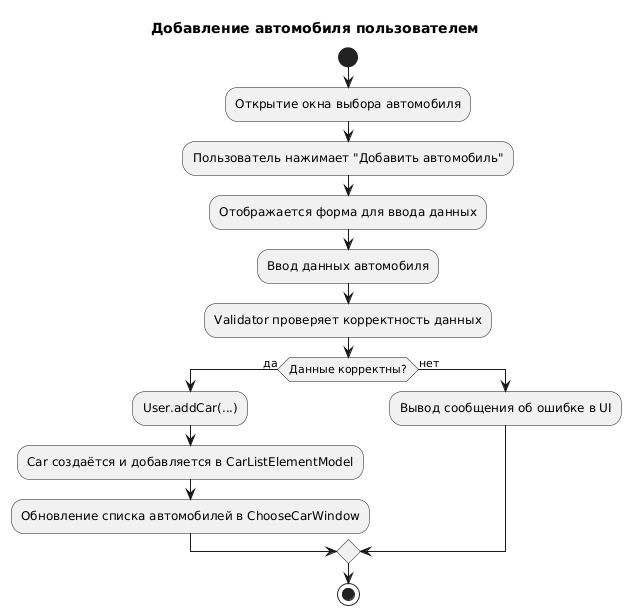

The diagram above was rendered by PlantUML. Its source (embedded in the PNG):
@startuml
title Добавление автомобиля пользователем

start
:Открытие окна выбора автомобиля;
:Пользователь нажимает "Добавить автомобиль";
:Отображается форма для ввода данных;

:Ввод данных автомобиля;
:Validator проверяет корректность данных;
if (Данные корректны?) then (да)
    :User.addCar(...);
    :Car создаётся и добавляется в CarListElementModel;
    :Обновление списка автомобилей в ChooseCarWindow;
else (нет)
    :Вывод сообщения об ошибке в UI;
endif

stop
@enduml